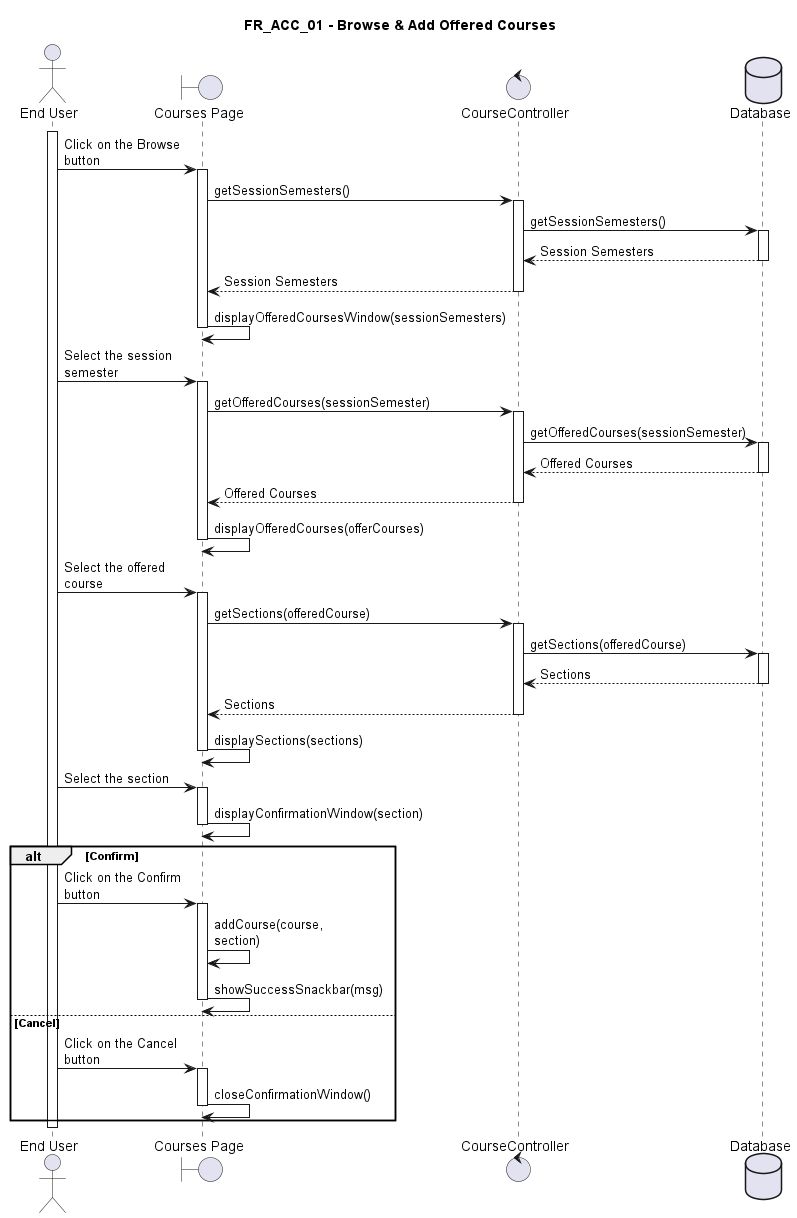

The diagram above was rendered by PlantUML. Its source (embedded in the PNG):
@startuml FR_ACC_01
title FR_ACC_01 - Browse & Add Offered Courses
skinparam maxMessageSize 125

actor "End User" as eu
boundary "Courses Page" as fe
control "CourseController" as ct
' entity "Timetable" as en
database "Database" as db

activate eu

eu -> fe ++ : Click on the Browse button
fe -> ct ++ : getSessionSemesters()
ct -> db ++ : getSessionSemesters()
return Session Semesters
return Session Semesters
fe -> fe -- : displayOfferedCoursesWindow(sessionSemesters)

eu -> fe ++ : Select the session semester
fe -> ct ++ : getOfferedCourses(sessionSemester)
ct -> db ++ : getOfferedCourses(sessionSemester)
return Offered Courses
return Offered Courses
fe -> fe -- : displayOfferedCourses(offerCourses)

eu -> fe ++ : Select the offered course
fe -> ct ++ : getSections(offeredCourse)
ct -> db ++ : getSections(offeredCourse)
return Sections
return Sections
fe -> fe -- : displaySections(sections)

eu -> fe ++ : Select the section
fe -> fe --: displayConfirmationWindow(section)

alt Confirm
    eu -> fe ++ : Click on the Confirm button
    fe -> fe : addCourse(course, section)
    fe -> fe -- : showSuccessSnackbar(msg)
else Cancel
    eu -> fe ++ : Click on the Cancel button
    fe -> fe -- : closeConfirmationWindow()
end


deactivate eu

@enduml